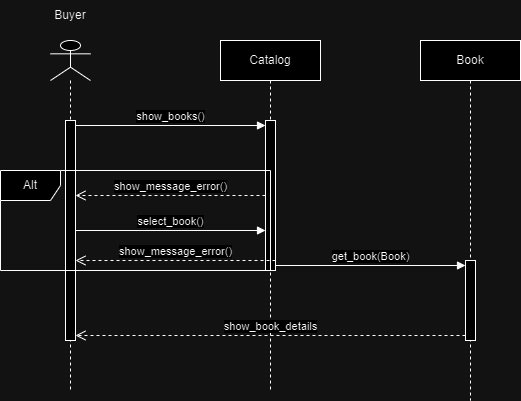

The diagram above was exported from draw.io. Its source (the exported page's mxGraphModel, read from the mxfile embedded in the PNG):
<mxGraphModel dx="1434" dy="780" grid="1" gridSize="10" guides="1" tooltips="1" connect="1" arrows="1" fold="1" page="1" pageScale="1" pageWidth="827" pageHeight="1169" math="0" shadow="0">
  <root>
    <mxCell id="0" />
    <mxCell id="1" parent="0" />
    <mxCell id="muNCWjKGJmGojANVEF2k-1" value="" style="shape=umlLifeline;perimeter=lifelinePerimeter;whiteSpace=wrap;html=1;container=1;dropTarget=0;collapsible=0;recursiveResize=0;outlineConnect=0;portConstraint=eastwest;newEdgeStyle={&quot;curved&quot;:0,&quot;rounded&quot;:0};participant=umlActor;" vertex="1" parent="1">
      <mxGeometry x="70" y="70" width="40" height="350" as="geometry" />
    </mxCell>
    <mxCell id="muNCWjKGJmGojANVEF2k-5" value="" style="html=1;points=[[0,0,0,0,5],[0,1,0,0,-5],[1,0,0,0,5],[1,1,0,0,-5]];perimeter=orthogonalPerimeter;outlineConnect=0;targetShapes=umlLifeline;portConstraint=eastwest;newEdgeStyle={&quot;curved&quot;:0,&quot;rounded&quot;:0};" vertex="1" parent="muNCWjKGJmGojANVEF2k-1">
      <mxGeometry x="15" y="80" width="10" height="220" as="geometry" />
    </mxCell>
    <mxCell id="muNCWjKGJmGojANVEF2k-2" value="Buyer" style="text;html=1;align=center;verticalAlign=middle;whiteSpace=wrap;rounded=0;" vertex="1" parent="1">
      <mxGeometry x="60" y="30" width="60" height="30" as="geometry" />
    </mxCell>
    <mxCell id="muNCWjKGJmGojANVEF2k-3" value="Catalog" style="shape=umlLifeline;perimeter=lifelinePerimeter;whiteSpace=wrap;html=1;container=1;dropTarget=0;collapsible=0;recursiveResize=0;outlineConnect=0;portConstraint=eastwest;newEdgeStyle={&quot;edgeStyle&quot;:&quot;elbowEdgeStyle&quot;,&quot;elbow&quot;:&quot;vertical&quot;,&quot;curved&quot;:0,&quot;rounded&quot;:0};" vertex="1" parent="1">
      <mxGeometry x="240" y="70" width="100" height="350" as="geometry" />
    </mxCell>
    <mxCell id="muNCWjKGJmGojANVEF2k-10" value="" style="html=1;points=[[0,0,0,0,5],[0,1,0,0,-5],[1,0,0,0,5],[1,1,0,0,-5]];perimeter=orthogonalPerimeter;outlineConnect=0;targetShapes=umlLifeline;portConstraint=eastwest;newEdgeStyle={&quot;curved&quot;:0,&quot;rounded&quot;:0};" vertex="1" parent="muNCWjKGJmGojANVEF2k-3">
      <mxGeometry x="45" y="80" width="10" height="150" as="geometry" />
    </mxCell>
    <mxCell id="muNCWjKGJmGojANVEF2k-4" value="Book" style="shape=umlLifeline;perimeter=lifelinePerimeter;whiteSpace=wrap;html=1;container=1;dropTarget=0;collapsible=0;recursiveResize=0;outlineConnect=0;portConstraint=eastwest;newEdgeStyle={&quot;edgeStyle&quot;:&quot;elbowEdgeStyle&quot;,&quot;elbow&quot;:&quot;vertical&quot;,&quot;curved&quot;:0,&quot;rounded&quot;:0};" vertex="1" parent="1">
      <mxGeometry x="440" y="70" width="100" height="360" as="geometry" />
    </mxCell>
    <mxCell id="muNCWjKGJmGojANVEF2k-12" value="" style="html=1;points=[[0,0,0,0,5],[0,1,0,0,-5],[1,0,0,0,5],[1,1,0,0,-5]];perimeter=orthogonalPerimeter;outlineConnect=0;targetShapes=umlLifeline;portConstraint=eastwest;newEdgeStyle={&quot;curved&quot;:0,&quot;rounded&quot;:0};" vertex="1" parent="muNCWjKGJmGojANVEF2k-4">
      <mxGeometry x="45" y="220" width="10" height="80" as="geometry" />
    </mxCell>
    <mxCell id="muNCWjKGJmGojANVEF2k-9" value="show_books()" style="html=1;verticalAlign=bottom;endArrow=block;curved=0;rounded=0;exitX=1;exitY=0;exitDx=0;exitDy=5;exitPerimeter=0;" edge="1" parent="1" source="muNCWjKGJmGojANVEF2k-5" target="muNCWjKGJmGojANVEF2k-10">
      <mxGeometry width="80" relative="1" as="geometry">
        <mxPoint x="370" y="200" as="sourcePoint" />
        <mxPoint x="230" y="210" as="targetPoint" />
      </mxGeometry>
    </mxCell>
    <mxCell id="muNCWjKGJmGojANVEF2k-11" value="get_book(Book)" style="html=1;verticalAlign=bottom;endArrow=block;curved=0;rounded=0;exitX=1;exitY=1;exitDx=0;exitDy=-5;exitPerimeter=0;entryX=0;entryY=0;entryDx=0;entryDy=5;entryPerimeter=0;" edge="1" parent="1" source="muNCWjKGJmGojANVEF2k-10" target="muNCWjKGJmGojANVEF2k-12">
      <mxGeometry width="80" relative="1" as="geometry">
        <mxPoint x="370" y="200" as="sourcePoint" />
        <mxPoint x="450" y="200" as="targetPoint" />
      </mxGeometry>
    </mxCell>
    <mxCell id="muNCWjKGJmGojANVEF2k-13" value="show_book_details" style="html=1;verticalAlign=bottom;endArrow=open;dashed=1;endSize=8;curved=0;rounded=0;entryX=1;entryY=1;entryDx=0;entryDy=-5;entryPerimeter=0;exitX=0;exitY=1;exitDx=0;exitDy=-5;exitPerimeter=0;" edge="1" parent="1" source="muNCWjKGJmGojANVEF2k-12" target="muNCWjKGJmGojANVEF2k-5">
      <mxGeometry relative="1" as="geometry">
        <mxPoint x="390" y="320" as="sourcePoint" />
        <mxPoint x="370" y="200" as="targetPoint" />
      </mxGeometry>
    </mxCell>
    <mxCell id="muNCWjKGJmGojANVEF2k-14" value="select_book()" style="html=1;verticalAlign=bottom;endArrow=block;curved=0;rounded=0;" edge="1" parent="1" source="muNCWjKGJmGojANVEF2k-5" target="muNCWjKGJmGojANVEF2k-10">
      <mxGeometry width="80" relative="1" as="geometry">
        <mxPoint x="370" y="200" as="sourcePoint" />
        <mxPoint x="450" y="200" as="targetPoint" />
      </mxGeometry>
    </mxCell>
    <mxCell id="muNCWjKGJmGojANVEF2k-15" value="Alt" style="shape=umlFrame;whiteSpace=wrap;html=1;pointerEvents=0;" vertex="1" parent="1">
      <mxGeometry x="20" y="200" width="270" height="100" as="geometry" />
    </mxCell>
    <mxCell id="muNCWjKGJmGojANVEF2k-16" value="show_message_error()" style="html=1;verticalAlign=bottom;endArrow=open;dashed=1;endSize=8;curved=0;rounded=0;" edge="1" parent="1" source="muNCWjKGJmGojANVEF2k-10" target="muNCWjKGJmGojANVEF2k-5">
      <mxGeometry relative="1" as="geometry">
        <mxPoint x="450" y="200" as="sourcePoint" />
        <mxPoint x="370" y="200" as="targetPoint" />
      </mxGeometry>
    </mxCell>
    <mxCell id="muNCWjKGJmGojANVEF2k-17" value="show_message_error()" style="html=1;verticalAlign=bottom;endArrow=open;dashed=1;endSize=8;curved=0;rounded=0;" edge="1" parent="1" target="muNCWjKGJmGojANVEF2k-5">
      <mxGeometry relative="1" as="geometry">
        <mxPoint x="295" y="290" as="sourcePoint" />
        <mxPoint x="105" y="290" as="targetPoint" />
      </mxGeometry>
    </mxCell>
  </root>
</mxGraphModel>